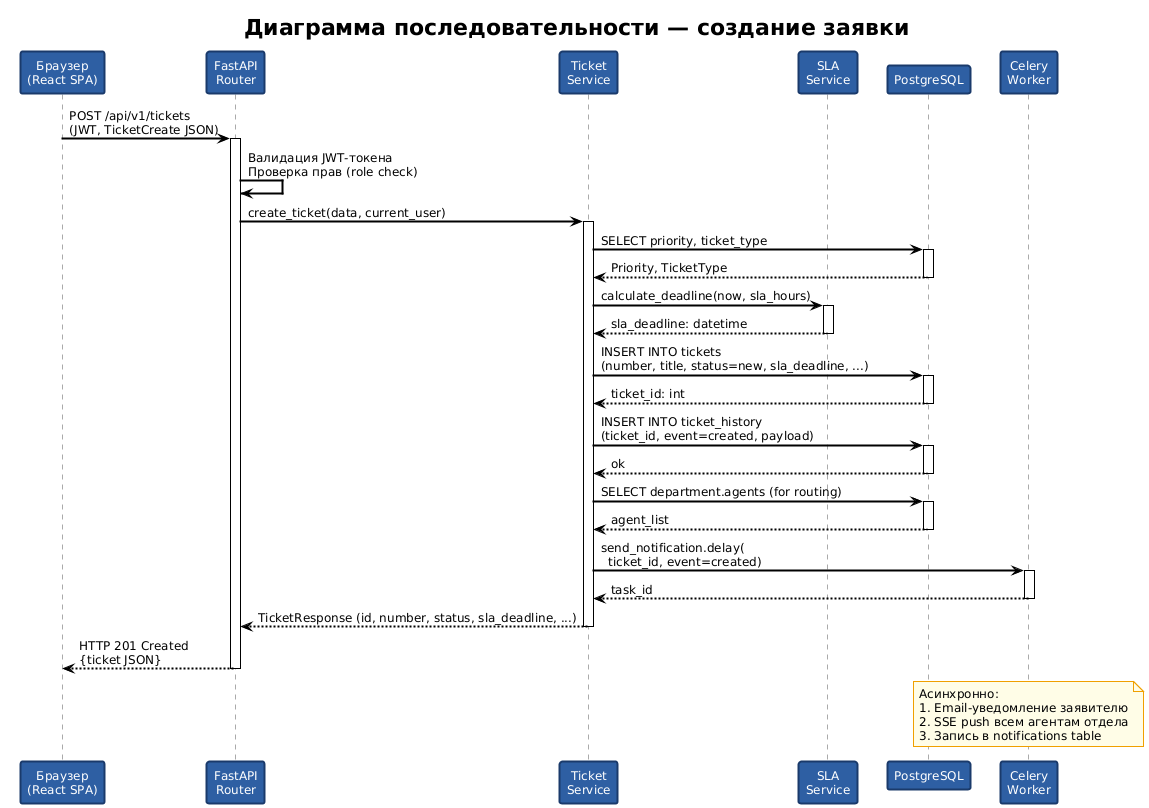

The diagram above was rendered by PlantUML. Its source (embedded in the PNG):
@startuml
!theme plain
skinparam backgroundColor white
skinparam defaultFontName "DejaVu Sans"
skinparam defaultFontSize 12
skinparam sequenceArrowThickness 2
skinparam sequenceParticipantBorderThickness 2
skinparam sequenceParticipant {
    BackgroundColor #2E5FA3
    FontColor white
    BorderColor #1a3a6b
    FontSize 12
}
skinparam sequenceLifeLineBorderColor #AAAAAA
skinparam sequenceGroupBodyBackgroundColor #F8FBFF
skinparam note {
    BackgroundColor #FFFDE7
    BorderColor #F0A000
}

title Диаграмма последовательности — создание заявки

participant "Браузер\n(React SPA)" as Browser
participant "FastAPI\nRouter" as API
participant "Ticket\nService" as TS
participant "SLA\nService" as SLA
participant "PostgreSQL" as DB
participant "Celery\nWorker" as Celery

Browser -> API : POST /api/v1/tickets\n(JWT, TicketCreate JSON)
activate API

API -> API : Валидация JWT-токена\nПроверка прав (role check)
API -> TS  : create_ticket(data, current_user)
activate TS

TS -> DB   : SELECT priority, ticket_type
activate DB
DB --> TS  : Priority, TicketType
deactivate DB

TS -> SLA  : calculate_deadline(now, sla_hours)
activate SLA
SLA --> TS : sla_deadline: datetime
deactivate SLA

TS -> DB   : INSERT INTO tickets\n(number, title, status=new, sla_deadline, ...)
activate DB
DB --> TS  : ticket_id: int
deactivate DB

TS -> DB   : INSERT INTO ticket_history\n(ticket_id, event=created, payload)
activate DB
DB --> TS  : ok
deactivate DB

TS -> DB   : SELECT department.agents (for routing)
activate DB
DB --> TS  : agent_list
deactivate DB

TS -> Celery : send_notification.delay(\n  ticket_id, event=created)
activate Celery
Celery --> TS : task_id
deactivate Celery

TS --> API : TicketResponse (id, number, status, sla_deadline, ...)
deactivate TS

API --> Browser : HTTP 201 Created\n{ticket JSON}
deactivate API

note over Celery
  Асинхронно:
  1. Email-уведомление заявителю
  2. SSE push всем агентам отдела
  3. Запись в notifications table
end note
@enduml